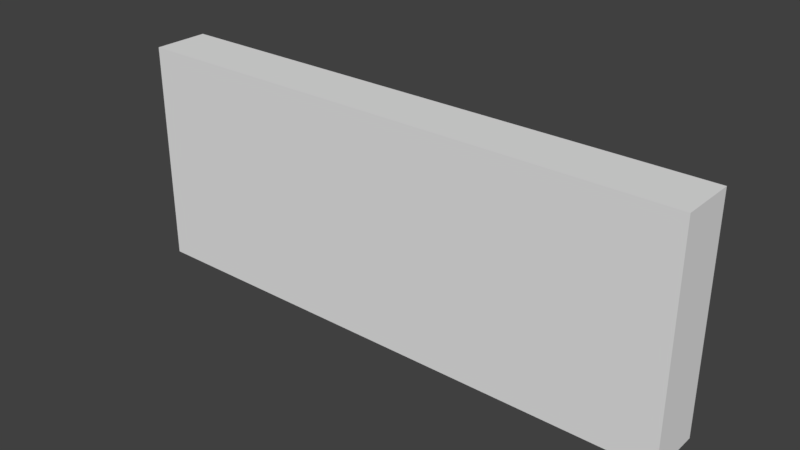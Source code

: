 # Source: tile--wall-y.blend  (saved by Blender 2.79.0; exported with 4.5.12 LTS)
import bpy
from mathutils import Matrix  # noqa: F401  (used for matrix-valued properties, if any)

bpy.ops.wm.read_factory_settings(use_empty=True)
scene = bpy.context.scene
scene.name = 'Scene'

# ---- collections
col_collection_1 = bpy.data.collections.new('Collection 1'); scene.collection.children.link(col_collection_1)

# ---- materials (node trees are filled in below, after node groups)
mat_material = bpy.data.materials.new('Material')
mat_material.alpha_threshold = 0.0
mat_material.use_transparent_shadow = False
mat_material.preview_render_type = 'FLAT'
mat_material.roughness = 0.5
mat_material.specular_intensity = 0.05
mat_material.line_color = (0.0, 0.0, 0.0, 1.0)

# ---- material node trees

# ---- world
world_world = bpy.data.worlds.new('World'); scene.world = world_world
world_world.color = (0.05088, 0.05088, 0.05088)
world_world.use_sun_shadow = False
world_world.sun_shadow_jitter_overblur = 0.0
world_world.cycles.sampling_method = 'MANUAL'

# ---- meshes
me_cube_001 = bpy.data.meshes.new('Cube.001')
me_cube_001.from_pydata([(20.0, 2.0, -8.0), (20.0, 2.0, 8.0), (20.0, -2.0, -8.0), (20.0, -2.0, 8.0), (-20.0, 2.0, -8.0), (-20.0, 2.0, 8.0), (-20.0, -2.0, -8.0), (-20.0, -2.0, 8.0)], [], [(0, 1, 3, 2), (2, 3, 7, 6), (6, 7, 5, 4), (4, 5, 1, 0), (2, 6, 4, 0), (7, 3, 1, 5)])
_uv = me_cube_001.uv_layers.new(name='UVMap')
_uv.uv.foreach_set('vector', [0.25, 5e-05, 0.25, 0.9999, 5e-05, 0.9999, 5e-05, 5.002e-05, 1.095, 0.000955, 1.095, 0.9908, -1.38, 0.9908, -1.38, 0.000955, 0.25, 4.999e-05, 0.25, 0.9999, 4.999e-05, 0.9999, 4.999e-05, 5.008e-05, -1.38, 0.9908, -1.38, 0.000955, 1.095, 0.000955, 1.095, 0.9908, 1.0, 0.1, 3.162e-05, 0.1, 3.162e-05, 3.162e-05, 1.0, 3.167e-05, 3.162e-05, 3.234e-05, 1.0, 3.162e-05, 1.0, 0.1, 3.162e-05, 0.1])
me_cube_001.materials.append(mat_material)
me_cube_001.use_remesh_preserve_volume = False
me_cube_001.use_remesh_preserve_attributes = False
me_cube_001.use_mirror_vertex_groups = False
me_cube_001.update()

# ---- objects
ob_cube = bpy.data.objects.new('Cube', me_cube_001)

# ---- transforms, parenting, visibility, modifiers, constraints
ob_cube.location = (0.0, 0.0, 0.0)
ob_cube.lineart.crease_threshold = 0.0

# ---- collection membership
col_collection_1.objects.link(ob_cube)

# ---- scene / render settings (as saved in the file)
scene.frame_start = 1; scene.frame_end = 250; scene.frame_set(1)
scene.render.engine = 'BLENDER_EEVEE_NEXT'
scene.render.resolution_percentage = 50
scene.render.dither_intensity = 0.0
scene.cycles.use_denoising = False
scene.cycles.samples = 128
scene.cycles.sampling_pattern = 'TABULATED_SOBOL'
scene.cycles.use_adaptive_sampling = False
scene.cycles.use_light_tree = False
scene.cycles.blur_glossy = 0.0
scene.cycles.sample_clamp_indirect = 0.0
scene.view_settings.view_transform = 'Standard'
bpy.context.view_layer.update()

# ---- added for rendering (the .blend has no active camera and no usable light): camera, sun
cam_auto = bpy.data.cameras.new('AutoCamera')
cam_auto.lens = 50.0
cam_auto.sensor_width = 36.0
cam_auto.clip_end = 1000.0
ob_auto_camera = bpy.data.objects.new('AutoCamera', cam_auto)
scene.collection.objects.link(ob_auto_camera)
ob_auto_camera.location = (40.0313, -48.0376, 32.0251)
ob_auto_camera.rotation_euler = (1.09748, -7.21219e-08, 0.694738)
scene.camera = ob_auto_camera
light_auto_sun = bpy.data.lights.new('AutoSun', 'SUN')
light_auto_sun.energy = 3.0
light_auto_sun.angle = 0.0523599
ob_auto_sun = bpy.data.objects.new('AutoSun', light_auto_sun)
scene.collection.objects.link(ob_auto_sun)
ob_auto_sun.rotation_euler = (0.872665, 0.174533, 0.523599)
bpy.context.view_layer.update()

